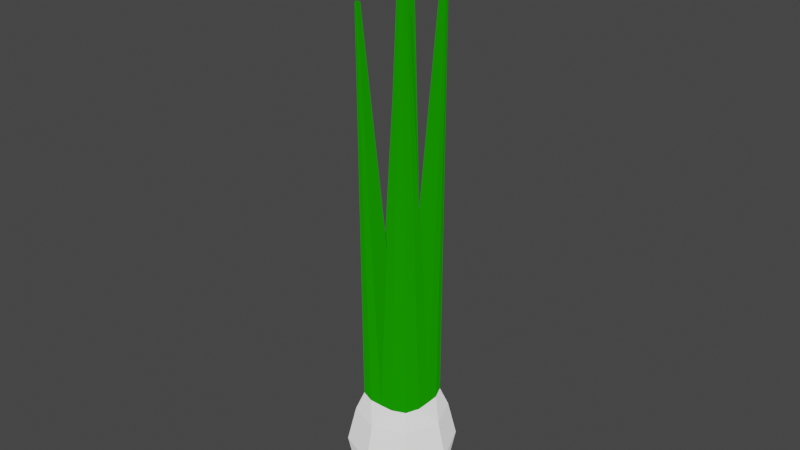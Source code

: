 # Source: onion1.blend  (saved by Blender 2.81.16; exported with 4.5.12 LTS)
import bpy
from mathutils import Matrix  # noqa: F401  (used for matrix-valued properties, if any)

bpy.ops.wm.read_factory_settings(use_empty=True)
scene = bpy.context.scene
scene.name = 'Scene'

# ---- collections
col_collection = bpy.data.collections.new('Collection'); scene.collection.children.link(col_collection)

# ---- materials (node trees are filled in below, after node groups)
mat_onion = bpy.data.materials.new('onion')
mat_onion.alpha_threshold = 0.0
mat_onion.use_transparent_shadow = False
mat_onion.line_color = (0.0, 0.0, 0.0, 1.0)
mat_leaf = bpy.data.materials.new('leaf')
mat_leaf.use_transparent_shadow = False

# ---- material node trees
mat_onion.use_nodes = True; mat_onion.node_tree.nodes.clear()
_N = mat_onion.node_tree.nodes; _L = mat_onion.node_tree.links
n0 = _N.new('ShaderNodeOutputMaterial'); n0.name = 'Material Output'; n0.location = (300, 300)
n1 = _N.new('ShaderNodeBsdfDiffuse'); n1.name = 'Diffuse BSDF'; n1.location = (10, 300)
n1.inputs[0].default_value = (1.0, 1.0, 1.0, 1.0)
n1.inputs[1].default_value = 0.4
_L.new(n1.outputs[0], n0.inputs[0])
n0.is_active_output = True
mat_leaf.use_nodes = True; mat_leaf.node_tree.nodes.clear()
_N = mat_leaf.node_tree.nodes; _L = mat_leaf.node_tree.links
n0 = _N.new('ShaderNodeOutputMaterial'); n0.name = 'Material Output'; n0.location = (300, 300)
n1 = _N.new('ShaderNodeBsdfDiffuse'); n1.name = 'Diffuse BSDF'; n1.location = (10, 300)
n1.inputs[0].default_value = (0.009134, 0.3095, 0.0, 1.0)
n1.inputs[1].default_value = 0.5
_L.new(n1.outputs[0], n0.inputs[0])
n0.is_active_output = True

# ---- world
world_world = bpy.data.worlds.new('World'); scene.world = world_world
world_world.use_nodes = True; world_world.node_tree.nodes.clear()
_N = world_world.node_tree.nodes; _L = world_world.node_tree.links
n0 = _N.new('ShaderNodeOutputWorld'); n0.name = 'World Output'; n0.location = (300, 300)
n1 = _N.new('ShaderNodeBackground'); n1.name = 'Background'; n1.location = (10, 300)
n1.inputs[0].default_value = (0.05088, 0.05088, 0.05088, 1.0)
_L.new(n1.outputs[0], n0.inputs[0])
n0.is_active_output = True
world_world.color = (0.05088, 0.05088, 0.05088)
world_world.use_sun_shadow = False
world_world.sun_shadow_jitter_overblur = 0.0

# ---- meshes
me_circle_001 = bpy.data.meshes.new('Circle.001')
me_circle_001.from_pydata([(7.52e-09, 0.6324, 0.0), (-0.5198, 0.5198, 0.0), (-0.633, -3.524e-08, 0.0), (-0.5198, -0.5198, 0.0), (7.178e-08, -0.6324, 0.0), (0.5198, -0.5198, 0.0), (0.633, 5.651e-09, 0.0), (0.5198, 0.5198, 0.0), (0.0989, 0.6793, -0.3528), (-0.6309, 0.6287, -0.3528), (-0.8946, -0.008055, -0.3528), (-0.6309, -0.6448, -0.3528), (0.00582, -0.9085, -0.3528), (0.6425, -0.6448, -0.3528), (0.9063, -0.008055, -0.3528), (0.6425, 0.6287, -0.3528), (0.0989, 0.8498, -1.061), (-0.7514, 0.7492, -1.061), (-1.065, -0.008055, -1.061), (-0.7514, -0.7653, -1.061), (0.00582, -1.079, -1.061), (0.7631, -0.7653, -1.061), (1.077, -0.008055, -1.061), (0.7631, 0.7492, -1.061), (0.005819, 0.9285, -1.71), (-0.6565, 0.6542, -1.71), (-0.9308, -0.008055, -1.71), (-0.6565, -0.6703, -1.71), (0.00582, -0.9447, -1.71), (0.6681, -0.6703, -1.71), (0.9424, -0.008055, -1.71), (0.6681, 0.6542, -1.71), (0.02103, 0.6342, -2.297), (-0.4331, 0.4461, -2.297), (-0.6213, -0.008055, -2.297), (-0.4331, -0.4622, -2.297), (0.02103, -0.6503, -2.297), (0.4752, -0.4622, -2.297), (0.6633, -0.008055, -2.297), (0.4752, 0.4461, -2.297), (3.965e-08, -9.074e-08, 0.0), (-0.2599, 0.6274, 0.0), (-0.6274, 0.2599, 0.0), (-0.6274, -0.2599, 0.0), (-0.2599, -0.6274, 0.0), (0.2599, -0.6274, 0.0), (0.6274, -0.2599, 0.0), (0.6274, 0.2599, 0.0), (0.2599, 0.6274, 0.0), (5.572e-08, -0.3056, 0.0), (2.359e-08, 0.3056, 0.0), (0.3099, -4.254e-08, 0.0), (-0.3099, -6.299e-08, 0.0), (-0.4153, 0.7379, 9.57), (-0.4863, 0.7225, 9.57), (-0.5018, 0.6515, 9.57), (-0.4153, 0.6515, 9.57), (-0.4508, 0.7372, 9.57), (-0.501, 0.687, 9.57), (-0.4153, 0.6933, 9.57), (-0.4577, 0.6515, 9.57), (-0.8487, -0.1787, 7.588), (-0.8342, -0.245, 7.588), (-0.768, -0.2594, 7.588), (-0.768, -0.1787, 7.588), (-0.848, -0.2119, 7.588), (-0.8011, -0.2587, 7.588), (-0.768, -0.2177, 7.588), (-0.8075, -0.1787, 7.588), (0.267, -0.4597, 8.2), (0.3739, -0.4365, 8.2), (0.3971, -0.3296, 8.2), (0.267, -0.3296, 8.2), (0.3204, -0.4587, 8.2), (0.396, -0.3831, 8.2), (0.267, -0.3925, 8.2), (0.3307, -0.3296, 8.2), (0.4825, 0.5016, 8.34), (0.5777, 0.4064, 8.34), (0.5607, 0.4846, 8.34), (0.4825, 0.4064, 8.34), (0.5769, 0.4455, 8.34), (0.5216, 0.5008, 8.34), (0.4825, 0.4524, 8.34), (0.5291, 0.4064, 8.34)], [], [(0, 48, 7, 15, 8), (6, 46, 5, 13, 14), (4, 44, 3, 11, 12), (2, 42, 1, 9, 10), (7, 47, 6, 14, 15), (5, 45, 4, 12, 13), (3, 43, 2, 10, 11), (1, 41, 0, 8, 9), (10, 9, 17, 18), (15, 14, 22, 23), (13, 12, 20, 21), (11, 10, 18, 19), (9, 8, 16, 17), (8, 15, 23, 16), (14, 13, 21, 22), (12, 11, 19, 20), (16, 23, 31, 24), (22, 21, 29, 30), (20, 19, 27, 28), (18, 17, 25, 26), (23, 22, 30, 31), (21, 20, 28, 29), (19, 18, 26, 27), (17, 16, 24, 25), (27, 26, 34, 35), (25, 24, 32, 33), (24, 31, 39, 32), (30, 29, 37, 38), (28, 27, 35, 36), (26, 25, 33, 34), (31, 30, 38, 39), (29, 28, 36, 37), (33, 32, 39, 38, 37, 36, 35, 34), (40, 49, 67, 64), (41, 1, 54, 57), (52, 40, 56, 60), (50, 40, 56, 59), (42, 2, 55, 58), (0, 41, 57, 53), (0, 50, 59, 53), (1, 42, 58, 54), (2, 52, 60, 55), (40, 52, 68, 64), (2, 43, 65, 61), (44, 4, 63, 66), (3, 44, 66, 62), (43, 3, 62, 65), (52, 2, 61, 68), (49, 4, 63, 67), (40, 51, 76, 72), (49, 40, 72, 75), (5, 46, 74, 70), (45, 5, 70, 73), (51, 6, 71, 76), (4, 49, 75, 69), (46, 6, 71, 74), (4, 45, 73, 69), (51, 40, 80, 84), (7, 48, 82, 79), (40, 50, 83, 80), (47, 7, 79, 81), (50, 0, 77, 83), (6, 51, 84, 78), (48, 0, 77, 82), (6, 47, 81, 78), (73, 70, 74, 71, 76, 72, 75, 69)])
me_circle_001.polygons.foreach_set('material_index', [0, 0, 0, 0, 0, 0, 0, 0, 0, 0, 0, 0, 0, 0, 0, 0, 0, 0, 0, 0, 0, 0, 0, 0, 0, 0, 0, 0, 0, 0, 0, 0, 0, 1, 1, 1, 1, 1, 1, 1, 1, 1, 1, 1, 1, 1, 1, 1, 1, 1, 1, 1, 1, 1, 1, 1, 1, 1, 1, 1, 1, 1, 1, 1, 1, 1])
_uv = me_circle_001.uv_layers.new(name='UVMap')
_uv.uv.foreach_set('vector', [0.0, 0.0, 0.0, 0.0, 0.0, 0.0, 0.0, 0.0, 0.0, 0.0, 0.0, 0.0, 0.0, 0.0, 0.0, 0.0, 0.0, 0.0, 0.0, 0.0, 0.0, 0.0, 0.0, 0.0, 0.0, 0.0, 0.0, 0.0, 0.0, 0.0, 0.0, 0.0, 0.0, 0.0, 0.0, 0.0, 0.0, 0.0, 0.0, 0.0, 0.0, 0.0, 0.0, 0.0, 0.0, 0.0, 0.0, 0.0, 0.0, 0.0, 0.0, 0.0, 0.0, 0.0, 0.0, 0.0, 0.0, 0.0, 0.0, 0.0, 0.0, 0.0, 0.0, 0.0, 0.0, 0.0, 0.0, 0.0, 0.0, 0.0, 0.0, 0.0, 0.0, 0.0, 0.0, 0.0, 0.0, 0.0, 0.0, 0.0, 0.0, 0.0, 0.0, 0.0, 0.0, 0.0, 0.0, 0.0, 0.0, 0.0, 0.0, 0.0, 0.0, 0.0, 0.0, 0.0, 0.0, 0.0, 0.0, 0.0, 0.0, 0.0, 0.0, 0.0, 0.0, 0.0, 0.0, 0.0, 0.0, 0.0, 0.0, 0.0, 0.0, 0.0, 0.0, 0.0, 0.0, 0.0, 0.0, 0.0, 0.0, 0.0, 0.0, 0.0, 0.0, 0.0, 0.0, 0.0, 0.0, 0.0, 0.0, 0.0, 0.0, 0.0, 0.0, 0.0, 0.0, 0.0, 0.0, 0.0, 0.0, 0.0, 0.0, 0.0, 0.0, 0.0, 0.0, 0.0, 0.0, 0.0, 0.0, 0.0, 0.0, 0.0, 0.0, 0.0, 0.0, 0.0, 0.0, 0.0, 0.0, 0.0, 0.0, 0.0, 0.0, 0.0, 0.0, 0.0, 0.0, 0.0, 0.0, 0.0, 0.0, 0.0, 0.0, 0.0, 0.0, 0.0, 0.0, 0.0, 0.0, 0.0, 0.0, 0.0, 0.0, 0.0, 0.0, 0.0, 0.0, 0.0, 0.0, 0.0, 0.0, 0.0, 0.0, 0.0, 0.0, 0.0, 0.0, 0.0, 0.0, 0.0, 0.0, 0.0, 0.0, 0.0, 0.0, 0.0, 0.0, 0.0, 0.0, 0.0, 0.0, 0.0, 0.0, 0.0, 0.0, 0.0, 0.0, 0.0, 0.0, 0.0, 0.0, 0.0, 0.0, 0.0, 0.0, 0.0, 0.0, 0.0, 0.0, 0.0, 0.0, 0.0, 0.0, 0.0, 0.0, 0.0, 0.0, 0.0, 0.0, 0.0, 0.0, 0.0, 0.0, 0.0, 0.0, 0.0, 0.0, 0.0, 0.0, 0.0, 0.0, 0.0, 0.0, 0.0, 0.0, 0.0, 0.0, 0.0, 0.0, 0.0, 0.0, 0.0, 0.0, 0.0, 0.0, 0.0, 0.0, 0.0, 0.0, 0.0, 0.0, 0.0, 0.0, 0.0, 0.0, 0.0, 0.0, 0.0, 0.0, 0.0, 0.0, 0.0, 0.0, 0.0, 0.0, 0.0, 0.0, 0.0, 0.0, 0.0, 0.0, 0.0, 0.0, 0.0, 0.0, 0.0, 0.0, 0.0, 0.0, 0.0, 0.0, 0.0, 0.0, 0.0, 0.0, 0.0, 0.0, 0.0, 0.0, 0.0, 0.0, 0.0, 0.0, 0.0, 0.0, 0.0, 0.0, 0.0, 0.0, 0.0, 0.0, 0.0, 0.0, 0.0, 0.0, 0.0, 0.0, 0.0, 0.0, 0.0, 0.0, 0.0, 0.0, 0.0, 0.0, 0.0, 0.0, 0.0, 0.0, 0.0, 0.0, 0.0, 0.0, 0.0, 0.0, 0.0, 0.0, 0.0, 0.0, 0.0, 0.0, 0.0, 0.0, 0.0, 0.0, 0.0, 0.0, 0.0, 0.0, 0.0, 0.0, 0.0, 0.0, 0.0, 0.0, 0.0, 0.0, 0.0, 0.0, 0.0, 0.0, 0.0, 0.0, 0.0, 0.0, 0.0, 0.0, 0.0, 0.0, 0.0, 0.0, 0.0, 0.0, 0.0, 0.0, 0.0, 0.0, 0.0, 0.0, 0.0, 0.0, 0.0, 0.0, 0.0, 0.0, 0.0, 0.0, 0.0, 0.0, 0.0, 0.0, 0.0, 0.0, 0.0, 0.0, 0.0, 0.0, 0.0, 0.0, 0.0, 0.0, 0.0, 0.0, 0.0, 0.0, 0.0, 0.0, 0.0, 0.0, 0.0, 0.0, 0.0, 0.0, 0.0, 0.0, 0.0, 0.0, 0.0, 0.0, 0.0, 0.0, 0.0, 0.0, 0.0, 0.0, 0.0, 0.0, 0.0, 0.0, 0.0, 0.0, 0.0, 0.0, 0.0, 0.0, 0.0, 0.0, 0.0, 0.0, 0.0, 0.0, 0.0, 0.0, 0.0, 0.0, 0.0, 0.0, 0.0, 0.0, 0.0, 0.0, 0.0, 0.0, 0.0, 0.0, 0.0, 0.0, 0.0, 0.0, 0.0, 0.0, 0.0, 0.0, 0.0, 0.0, 0.0, 0.0, 0.0, 0.0, 0.0, 0.0, 0.0, 0.0, 0.0, 0.0, 0.0, 0.0, 0.0, 0.0, 0.0, 0.0, 0.0, 0.0, 0.0, 0.0, 0.0, 0.0, 0.0, 0.0, 0.0, 0.0, 0.0, 0.0, 0.0, 0.0, 0.0, 0.0, 0.0, 0.0, 0.0, 0.0, 0.0, 0.0, 0.0, 0.0, 0.0, 0.0, 0.0, 0.0, 0.0, 0.0, 0.0, 0.0, 0.0, 0.0, 0.0, 0.0, 0.0, 0.0, 0.0, 0.0, 0.0, 0.0, 0.0, 0.0, 0.0, 0.0, 0.0, 0.0, 0.0, 0.0, 0.0, 0.0, 0.0, 0.0, 0.0, 0.0, 0.0, 0.0, 0.0, 0.0, 0.0, 0.0, 0.0, 0.0, 0.0, 0.0, 0.0])
me_circle_001.materials.append(mat_onion)
me_circle_001.materials.append(mat_leaf)
me_circle_001.use_remesh_fix_poles = True
me_circle_001.use_remesh_preserve_attributes = False
me_circle_001.use_mirror_vertex_groups = False
me_circle_001.update()

# ---- objects
ob_onion1 = bpy.data.objects.new('onion1', me_circle_001)

# ---- transforms, parenting, visibility, modifiers, constraints
ob_onion1.location = (0.0, 0.0, 0.0)
ob_onion1.scale = (0.1, 0.1, 0.1)
ob_onion1.lineart.crease_threshold = 0.0

# ---- collection membership
col_collection.objects.link(ob_onion1)

# ---- scene / render settings (as saved in the file)
scene.frame_start = 1; scene.frame_end = 250; scene.frame_set(1)
scene.render.engine = 'BLENDER_EEVEE_NEXT'
scene.cycles.use_denoising = False
scene.cycles.samples = 128
scene.cycles.sampling_pattern = 'TABULATED_SOBOL'
scene.cycles.use_adaptive_sampling = False
scene.cycles.use_light_tree = False
scene.view_settings.view_transform = 'Filmic'
bpy.context.view_layer.update()

# ---- added for rendering (the .blend has no active camera and no usable light): camera, sun
cam_auto = bpy.data.cameras.new('AutoCamera')
cam_auto.lens = 50.0
cam_auto.sensor_width = 36.0
cam_auto.clip_end = 1000.0
ob_auto_camera = bpy.data.objects.new('AutoCamera', cam_auto)
scene.collection.objects.link(ob_auto_camera)
ob_auto_camera.location = (1.13159, -1.36473, 1.26846)
ob_auto_camera.rotation_euler = (1.09748, -7.21219e-08, 0.694738)
scene.camera = ob_auto_camera
light_auto_sun = bpy.data.lights.new('AutoSun', 'SUN')
light_auto_sun.energy = 3.0
light_auto_sun.angle = 0.0523599
ob_auto_sun = bpy.data.objects.new('AutoSun', light_auto_sun)
scene.collection.objects.link(ob_auto_sun)
ob_auto_sun.rotation_euler = (0.872665, 0.174533, 0.523599)
bpy.context.view_layer.update()
